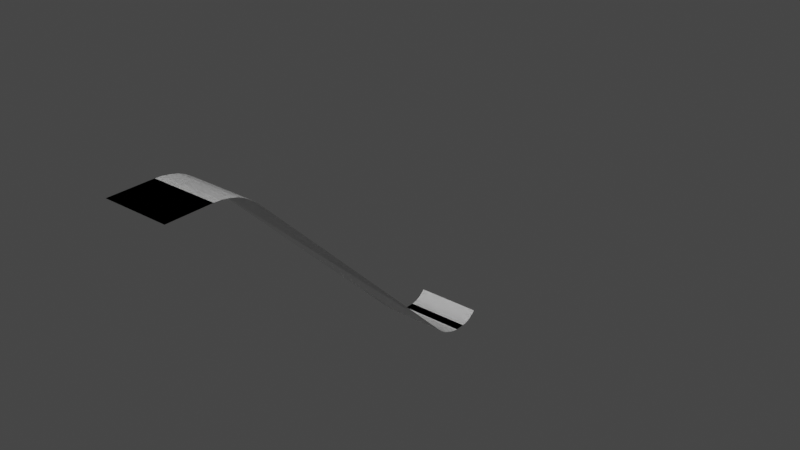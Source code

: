 # Source: ramptake2.blend  (saved by Blender 3.4.6; exported with 4.5.12 LTS)
import bpy
from mathutils import Matrix  # noqa: F401  (used for matrix-valued properties, if any)

bpy.ops.wm.read_factory_settings(use_empty=True)
scene = bpy.context.scene
scene.name = 'Scene'

# ---- collections
col_collection = bpy.data.collections.new('Collection'); scene.collection.children.link(col_collection)

# ---- world
world_world = bpy.data.worlds.new('World'); scene.world = world_world
world_world.use_nodes = True; world_world.node_tree.nodes.clear()
_N = world_world.node_tree.nodes; _L = world_world.node_tree.links
n0 = _N.new('ShaderNodeOutputWorld'); n0.name = 'World Output'; n0.location = (300, 300)
n1 = _N.new('ShaderNodeBackground'); n1.name = 'Background'; n1.location = (10, 300)
n1.inputs[0].default_value = (0.05088, 0.05088, 0.05088, 1.0)
_L.new(n1.outputs[0], n0.inputs[0])
n0.is_active_output = True
world_world.color = (0.05088, 0.05088, 0.05088)
world_world.use_sun_shadow = False
world_world.sun_shadow_jitter_overblur = 0.0

# ---- meshes
me_cube_008 = bpy.data.meshes.new('Cube.008')
me_cube_008.from_pydata([(0.8276, 11.71, 8.524), (-2.461, 11.71, 8.524), (0.8276, 11.72, 8.524), (-2.461, 11.72, 8.524), (-2.461, 11.71, 8.524), (0.8276, 11.71, 8.524), (-2.461, 11.72, 8.524), (0.8276, 11.72, 8.524), (-2.461, 11.71, 8.524), (0.8276, 11.71, 8.524), (-2.461, 11.71, 8.524), (0.8276, 11.71, 8.524), (-2.461, 11.72, 8.524), (0.8386, -17.13, 11.49), (-2.45, -17.13, 11.49), (-2.45, 0.3067, -1.163), (-2.45, 0.2377, -1.17), (0.8387, 0.3067, -1.163), (0.8387, 0.2377, -1.17), (-2.45, 0.3623, -1.156), (-2.45, 0.4304, -1.145), (-2.45, 1.12, -0.7218), (0.8387, 1.12, -0.7218), (0.8387, 0.3623, -1.156), (0.8387, 0.4304, -1.145), (0.8386, -13.8, 11.29), (0.8386, -14.92, 11.49), (0.8386, -14.15, 11.39), (0.8386, -14.56, 11.47), (0.8386, -12.85, 10.69), (0.8386, -13.13, 10.92), (0.8386, -13.48, 11.14), (-2.45, -13.8, 11.29), (-2.45, -12.85, 10.69), (-2.45, -13.48, 11.14), (-2.45, -13.13, 10.92), (-2.45, -14.92, 11.49), (-2.45, -14.56, 11.47), (-2.45, -14.15, 11.39), (0.8387, -1.079, -0.9275), (0.8387, -1.638, -0.5383), (0.8387, -1.218, -0.8536), (0.8387, -1.373, -0.7537), (0.8387, -1.52, -0.643), (-2.45, -1.638, -0.5383), (-2.45, -1.079, -0.9275), (-2.45, -1.52, -0.643), (-2.45, -1.373, -0.7537), (-2.45, -1.218, -0.8536), (-2.45, -0.4271, -1.151), (-2.45, -0.9327, -0.9887), (-2.45, -0.7575, -1.053), (-2.45, -0.58, -1.11), (0.8387, -0.4271, -1.151), (0.8387, -0.58, -1.11), (0.8387, -0.7575, -1.053), (0.8387, -0.9327, -0.9887), (-2.45, -0.2655, -1.17), (-2.45, -0.3903, -1.158), (-2.45, -0.3467, -1.164), (-2.45, -0.3029, -1.168), (0.8387, -0.2655, -1.17), (0.8387, -0.3029, -1.168), (0.8387, -0.3467, -1.164), (0.8387, -0.3903, -1.158), (-2.45, 0.5828, -1.1), (-2.45, 0.453, -1.139), (-2.45, 0.4792, -1.132), (-2.45, 0.5071, -1.124), (-2.45, 0.535, -1.116), (-2.45, 0.5608, -1.107), (0.8387, 0.5828, -1.1), (0.8387, 0.5608, -1.107), (0.8387, 0.535, -1.116), (0.8387, 0.5071, -1.124), (0.8387, 0.4792, -1.132), (0.8387, 0.453, -1.139), (-2.45, 1.08, -0.7658), (-2.45, 0.5979, -1.094), (-2.45, 0.6134, -1.088), (-2.45, 0.6294, -1.082), (-2.45, 0.6457, -1.074), (-2.45, 0.6625, -1.067), (-2.45, 0.6795, -1.058), (-2.45, 0.6969, -1.05), (-2.45, 0.7145, -1.04), (-2.45, 0.7322, -1.031), (-2.45, 0.7502, -1.021), (-2.45, 0.7682, -1.01), (-2.45, 0.7863, -0.9994), (-2.45, 0.8043, -0.9883), (-2.45, 0.8224, -0.9769), (-2.45, 0.8403, -0.9651), (-2.45, 0.8582, -0.9532), (-2.45, 0.8758, -0.941), (-2.45, 0.8932, -0.9286), (-2.45, 0.9104, -0.9161), (-2.45, 0.9272, -0.9035), (-2.45, 0.9437, -0.8907), (-2.45, 0.9598, -0.8779), (-2.45, 0.9754, -0.8651), (-2.45, 0.9906, -0.8523), (-2.45, 1.005, -0.8396), (-2.45, 1.019, -0.8269), (-2.45, 1.033, -0.8143), (-2.45, 1.046, -0.8019), (-2.45, 1.058, -0.7897), (-2.45, 1.069, -0.7776), (0.8387, 1.08, -0.7658), (0.8387, 1.069, -0.7776), (0.8387, 1.058, -0.7897), (0.8387, 1.046, -0.8019), (0.8387, 1.033, -0.8143), (0.8387, 1.019, -0.8269), (0.8387, 1.005, -0.8396), (0.8387, 0.9906, -0.8523), (0.8387, 0.9754, -0.8651), (0.8387, 0.9598, -0.8779), (0.8387, 0.9437, -0.8907), (0.8387, 0.9272, -0.9035), (0.8387, 0.9104, -0.9161), (0.8387, 0.8932, -0.9286), (0.8387, 0.8758, -0.941), (0.8387, 0.8582, -0.9532), (0.8387, 0.8403, -0.9651), (0.8387, 0.8224, -0.9769), (0.8387, 0.8043, -0.9883), (0.8387, 0.7863, -0.9994), (0.8387, 0.7682, -1.01), (0.8387, 0.7502, -1.021), (0.8387, 0.7322, -1.031), (0.8387, 0.7145, -1.04), (0.8387, 0.6969, -1.05), (0.8387, 0.6795, -1.058), (0.8387, 0.6625, -1.067), (0.8387, 0.6457, -1.074), (0.8387, 0.6294, -1.082), (0.8387, 0.6134, -1.088), (0.8387, 0.5979, -1.094)], [(5, 0), (2, 7), (4, 8), (9, 5), (10, 12), (8, 10), (11, 9)], [(1, 3, 6, 4), (15, 17, 23, 19), (17, 15, 16, 18), (24, 20, 19, 23), (32, 25, 31, 34), (34, 31, 30, 35), (35, 30, 29, 33), (25, 32, 38, 27), (27, 38, 37, 28), (28, 37, 36, 26), (13, 26, 36, 14), (40, 44, 33, 29), (44, 40, 43, 46), (46, 43, 42, 47), (47, 42, 41, 48), (48, 41, 39, 45), (53, 49, 52, 54), (54, 52, 51, 55), (55, 51, 50, 56), (56, 50, 45, 39), (49, 53, 64, 58), (58, 64, 63, 59), (59, 63, 62, 60), (60, 62, 61, 57), (18, 16, 57, 61), (20, 24, 76, 66), (66, 76, 75, 67), (67, 75, 74, 68), (68, 74, 73, 69), (69, 73, 72, 70), (70, 72, 71, 65), (22, 21, 77, 108), (108, 77, 107, 109), (109, 107, 106, 110), (110, 106, 105, 111), (111, 105, 104, 112), (112, 104, 103, 113), (113, 103, 102, 114), (114, 102, 101, 115), (115, 101, 100, 116), (116, 100, 99, 117), (117, 99, 98, 118), (118, 98, 97, 119), (119, 97, 96, 120), (120, 96, 95, 121), (121, 95, 94, 122), (122, 94, 93, 123), (123, 93, 92, 124), (124, 92, 91, 125), (125, 91, 90, 126), (126, 90, 89, 127), (127, 89, 88, 128), (128, 88, 87, 129), (129, 87, 86, 130), (130, 86, 85, 131), (131, 85, 84, 132), (132, 84, 83, 133), (133, 83, 82, 134), (134, 82, 81, 135), (135, 81, 80, 136), (136, 80, 79, 137), (137, 79, 78, 138), (138, 78, 65, 71)])
_uv = me_cube_008.uv_layers.new(name='UVMap')
_uv.uv.foreach_set('vector', [0.625, 0.75, 0.625, 0.75, 0.625, 0.75, 0.625, 0.75, 0.5023, 0.75, 0.5023, 0.5, 0.5031, 0.5, 0.5031, 0.75, 0.5023, 0.5, 0.5023, 0.75, 0.5007, 0.75, 0.5007, 0.5, 0.5041, 0.5, 0.5041, 0.75, 0.5031, 0.75, 0.5031, 0.5, 0.2967, 0.4842, 0.3046, 0.3671, 0.4939, 0.5953, 0.4811, 0.7851, 0.4811, 0.7851, 0.4939, 0.5953, 0.6012, 0.7246, 0.5857, 0.9558, 0.5857, 0.9558, 0.6012, 0.7246, 0.5881, 0.7088, 0.5729, 0.9349, 0.3046, 0.3671, 0.2967, 0.4842, 0.111, 0.1812, 0.114, 0.1374, 0.114, 0.1374, 0.111, 0.1812, 0.0, 0.0, 0.0, 0.0, 0.0, 0.0, 0.0, 0.0, 0.0, 0.0, 0.0, 0.0, 0.0, 0.0, 0.0, 0.0, 0.0, 0.0, 0.0, 0.0, 0.02163, 0.02607, 0.02107, 0.03438, 0.5729, 0.9349, 0.5881, 0.7088, 0.02107, 0.03438, 0.02163, 0.02607, 0.01602, 0.0193, 0.0156, 0.02546, 0.0156, 0.02546, 0.01602, 0.0193, 0.009271, 0.01117, 0.009031, 0.01474, 0.4287, 0.0, 0.4287, 0.1863, 0.4345, 0.1888, 0.4346, 0.0, 0.4346, 0.0, 0.4345, 0.1888, 0.4394, 0.1909, 0.4394, 0.0, 0.5001, 0.25, 0.5001, 0.0, 0.5001, 0.0, 0.5001, 0.25, 0.5001, 0.25, 0.5001, 0.0, 0.5001, 0.0, 0.5001, 0.25, 0.45, 0.1955, 0.4501, 0.0, 0.4443, 0.0, 0.4443, 0.193, 0.4443, 0.193, 0.4443, 0.0, 0.4394, 0.0, 0.4394, 0.1909, 0.5001, 0.0, 0.5001, 0.25, 0.5001, 0.25, 0.5001, 0.0, 0.5001, 0.0, 0.5001, 0.25, 0.5001, 0.25, 0.5001, 0.0, 0.5001, 0.0, 0.5001, 0.25, 0.5001, 0.25, 0.5001, 0.0, 0.5001, 0.0, 0.5001, 0.25, 0.5001, 0.25, 0.5001, 0.0, 0.5, 0.25, 0.5, 0.0, 0.5001, 0.0, 0.5001, 0.25, 0.5041, 0.75, 0.5041, 0.5, 0.5076, 0.5, 0.5076, 0.75, 0.5076, 0.75, 0.5076, 0.5, 0.5117, 0.5, 0.5117, 0.75, 0.5117, 0.75, 0.5117, 0.5, 0.5161, 0.5, 0.5161, 0.75, 0.5161, 0.75, 0.5161, 0.5, 0.5176, 0.5, 0.5176, 0.75, 0.5176, 0.75, 0.5176, 0.5, 0.519, 0.5, 0.519, 0.75, 0.519, 0.75, 0.519, 0.5, 0.5201, 0.5, 0.5201, 0.75, 0.0, 0.0, 0.0, 0.0, 0.08868, 0.1138, 0.08879, 0.07598, 0.08879, 0.07598, 0.08868, 0.1138, 0.1128, 0.1447, 0.1129, 0.09661, 0.1129, 0.09661, 0.1128, 0.1447, 0.1378, 0.1769, 0.138, 0.1181, 0.138, 0.1181, 0.1378, 0.1769, 0.1638, 0.2103, 0.164, 0.1404, 0.164, 0.1404, 0.1638, 0.2103, 0.1907, 0.2447, 0.1909, 0.1634, 0.1909, 0.1634, 0.1907, 0.2447, 0.2183, 0.2802, 0.2186, 0.187, 0.2186, 0.187, 0.2183, 0.2802, 0.2467, 0.3166, 0.2469, 0.2113, 0.2469, 0.2113, 0.2467, 0.3166, 0.2756, 0.3538, 0.276, 0.2362, 0.276, 0.2362, 0.2756, 0.3538, 0.3052, 0.3917, 0.3056, 0.2615, 0.3056, 0.2615, 0.3052, 0.3917, 0.3352, 0.4303, 0.3356, 0.2872, 0.3356, 0.2872, 0.3352, 0.4303, 0.3657, 0.4694, 0.3661, 0.3133, 0.3661, 0.3133, 0.3657, 0.4694, 0.3965, 0.5089, 0.397, 0.3397, 0.397, 0.3397, 0.3965, 0.5089, 0.4276, 0.5488, 0.4281, 0.3663, 0.4281, 0.3663, 0.4276, 0.5488, 0.4588, 0.5889, 0.4593, 0.3931, 0.4593, 0.3931, 0.4588, 0.5889, 0.4901, 0.6291, 0.4907, 0.4199, 0.4907, 0.4199, 0.4901, 0.6291, 0.5215, 0.6693, 0.5221, 0.4468, 0.5221, 0.4468, 0.5215, 0.6693, 0.5539, 0.7109, 0.5545, 0.4745, 0.5356, 0.5, 0.5356, 0.75, 0.5335, 0.75, 0.5335, 0.5, 0.5335, 0.5, 0.5335, 0.75, 0.5325, 0.75, 0.5325, 0.5, 0.5325, 0.5, 0.5325, 0.75, 0.5314, 0.75, 0.5314, 0.5, 0.5314, 0.5, 0.5314, 0.75, 0.5304, 0.75, 0.5304, 0.5, 0.5304, 0.5, 0.5304, 0.75, 0.5294, 0.75, 0.5294, 0.5, 0.5294, 0.5, 0.5294, 0.75, 0.5283, 0.75, 0.5283, 0.5, 0.5283, 0.5, 0.5283, 0.75, 0.5273, 0.75, 0.5273, 0.5, 0.5273, 0.5, 0.5273, 0.75, 0.5264, 0.75, 0.5264, 0.5, 0.5264, 0.5, 0.5264, 0.75, 0.5254, 0.75, 0.5254, 0.5, 0.5254, 0.5, 0.5254, 0.75, 0.5245, 0.75, 0.5245, 0.5, 0.5245, 0.5, 0.5245, 0.75, 0.5235, 0.75, 0.5235, 0.5, 0.5235, 0.5, 0.5235, 0.75, 0.5226, 0.75, 0.5226, 0.5, 0.5226, 0.5, 0.5226, 0.75, 0.5218, 0.75, 0.5218, 0.5, 0.5218, 0.5, 0.5218, 0.75, 0.5209, 0.75, 0.5209, 0.5, 0.5209, 0.5, 0.5209, 0.75, 0.5201, 0.75, 0.5201, 0.5])
me_cube_008.update()

# ---- objects
ob_cube_001 = bpy.data.objects.new('Cube.001', me_cube_008)

# ---- transforms, parenting, visibility, modifiers, constraints
ob_cube_001.location = (1.537, 10.18, -3.663)
ob_cube_001.scale = (1.0, 1.018, 1.0)
_vg = ob_cube_001.vertex_groups.new(name='Group')
_m = ob_cube_001.modifiers.new('Solidify', 'SOLIDIFY')
_m.thickness = 0.0
_m.thickness_clamp = 2.0
_m.use_thickness_angle_clamp = True

# ---- collection membership
col_collection.objects.link(ob_cube_001)

# ---- scene / render settings (as saved in the file)
scene.frame_start = 1; scene.frame_end = 250; scene.frame_set(88)
scene.render.engine = 'BLENDER_EEVEE_NEXT'
scene.cycles.sampling_pattern = 'TABULATED_SOBOL'
scene.cycles.use_light_tree = False
scene.view_settings.view_transform = 'Filmic'
bpy.context.view_layer.update()

# ---- added for rendering (the .blend has no active camera and no usable light): camera, sun
cam_auto = bpy.data.cameras.new('AutoCamera')
cam_auto.lens = 50.0
cam_auto.sensor_width = 36.0
cam_auto.clip_end = 1000.0
ob_auto_camera = bpy.data.objects.new('AutoCamera', cam_auto)
scene.collection.objects.link(ob_auto_camera)
ob_auto_camera.location = (30.4878, -28.2899, 25.3085)
ob_auto_camera.rotation_euler = (1.09748, -7.21219e-08, 0.694738)
scene.camera = ob_auto_camera
light_auto_sun = bpy.data.lights.new('AutoSun', 'SUN')
light_auto_sun.energy = 3.0
light_auto_sun.angle = 0.0523599
ob_auto_sun = bpy.data.objects.new('AutoSun', light_auto_sun)
scene.collection.objects.link(ob_auto_sun)
ob_auto_sun.rotation_euler = (0.872665, 0.174533, 0.523599)
bpy.context.view_layer.update()
